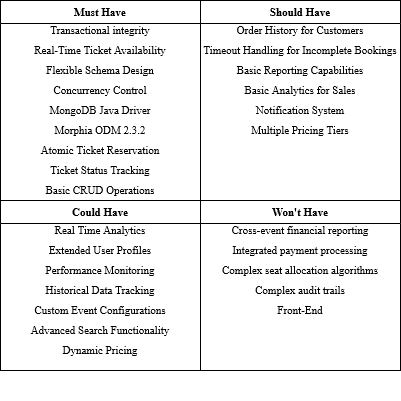

The diagram above was exported from draw.io. Its source (the exported page's mxGraphModel, read from the mxfile embedded in the PNG):
<mxGraphModel dx="774" dy="418" grid="1" gridSize="10" guides="1" tooltips="1" connect="1" arrows="1" fold="1" page="1" pageScale="1" pageWidth="850" pageHeight="1100" math="0" shadow="0">
  <root>
    <mxCell id="0" />
    <mxCell id="1" parent="0" />
    <mxCell id="bopxC0SIeJVOXB9qrjE2-9" value="Must Have" style="swimlane;hachureGap=4;fontFamily=Times New Roman;fontSize=11;" vertex="1" parent="1">
      <mxGeometry x="120" y="200" width="200" height="200" as="geometry" />
    </mxCell>
    <mxCell id="bopxC0SIeJVOXB9qrjE2-32" value="" style="group" vertex="1" connectable="0" parent="bopxC0SIeJVOXB9qrjE2-9">
      <mxGeometry y="20" width="200" height="180" as="geometry" />
    </mxCell>
    <mxCell id="bopxC0SIeJVOXB9qrjE2-13" value="&lt;font style=&quot;font-size: 11px;&quot; face=&quot;Times New Roman&quot;&gt;Transactional integrity&lt;/font&gt;" style="text;html=1;align=center;verticalAlign=middle;whiteSpace=wrap;rounded=0;fontFamily=Architects Daughter;fontSource=https%3A%2F%2Ffonts.googleapis.com%2Fcss%3Ffamily%3DArchitects%2BDaughter;" vertex="1" parent="bopxC0SIeJVOXB9qrjE2-32">
      <mxGeometry width="200" height="20" as="geometry" />
    </mxCell>
    <mxCell id="bopxC0SIeJVOXB9qrjE2-14" value="&lt;font style=&quot;font-size: 11px;&quot; face=&quot;Times New Roman&quot;&gt;Real-Time Ticket Availability&lt;br&gt;&lt;/font&gt;" style="text;html=1;align=center;verticalAlign=middle;whiteSpace=wrap;rounded=0;fontFamily=Architects Daughter;fontSource=https%3A%2F%2Ffonts.googleapis.com%2Fcss%3Ffamily%3DArchitects%2BDaughter;" vertex="1" parent="bopxC0SIeJVOXB9qrjE2-32">
      <mxGeometry y="20" width="200" height="20" as="geometry" />
    </mxCell>
    <mxCell id="bopxC0SIeJVOXB9qrjE2-15" value="&lt;font face=&quot;Times New Roman&quot; style=&quot;font-size: 11px;&quot;&gt;Flexible Schema Design&lt;br&gt;&lt;/font&gt;" style="text;html=1;align=center;verticalAlign=middle;whiteSpace=wrap;rounded=0;fontFamily=Architects Daughter;fontSource=https%3A%2F%2Ffonts.googleapis.com%2Fcss%3Ffamily%3DArchitects%2BDaughter;" vertex="1" parent="bopxC0SIeJVOXB9qrjE2-32">
      <mxGeometry y="40" width="200" height="20" as="geometry" />
    </mxCell>
    <mxCell id="bopxC0SIeJVOXB9qrjE2-16" value="&lt;font style=&quot;font-size: 11px;&quot; face=&quot;Times New Roman&quot;&gt;Concurrency Control&lt;/font&gt;" style="text;html=1;align=center;verticalAlign=middle;whiteSpace=wrap;rounded=0;fontFamily=Architects Daughter;fontSource=https%3A%2F%2Ffonts.googleapis.com%2Fcss%3Ffamily%3DArchitects%2BDaughter;" vertex="1" parent="bopxC0SIeJVOXB9qrjE2-32">
      <mxGeometry y="60" width="200" height="20" as="geometry" />
    </mxCell>
    <mxCell id="bopxC0SIeJVOXB9qrjE2-17" value="&lt;font style=&quot;font-size: 11px;&quot; face=&quot;Times New Roman&quot;&gt;MongoDB Java Driver&lt;br&gt;&lt;/font&gt;" style="text;html=1;align=center;verticalAlign=middle;whiteSpace=wrap;rounded=0;fontFamily=Architects Daughter;fontSource=https%3A%2F%2Ffonts.googleapis.com%2Fcss%3Ffamily%3DArchitects%2BDaughter;" vertex="1" parent="bopxC0SIeJVOXB9qrjE2-32">
      <mxGeometry y="80" width="200" height="20" as="geometry" />
    </mxCell>
    <mxCell id="bopxC0SIeJVOXB9qrjE2-18" value="&lt;font face=&quot;Times New Roman&quot; style=&quot;font-size: 11px;&quot;&gt;Morphia ODM 2.3.2&lt;br&gt;&lt;/font&gt;" style="text;html=1;align=center;verticalAlign=middle;whiteSpace=wrap;rounded=0;fontFamily=Architects Daughter;fontSource=https%3A%2F%2Ffonts.googleapis.com%2Fcss%3Ffamily%3DArchitects%2BDaughter;" vertex="1" parent="bopxC0SIeJVOXB9qrjE2-32">
      <mxGeometry y="100" width="200" height="20" as="geometry" />
    </mxCell>
    <mxCell id="bopxC0SIeJVOXB9qrjE2-20" value="&lt;font style=&quot;font-size: 11px;&quot; face=&quot;Times New Roman&quot;&gt;Atomic Ticket Reservation&lt;br&gt;&lt;/font&gt;" style="text;html=1;align=center;verticalAlign=middle;whiteSpace=wrap;rounded=0;fontFamily=Architects Daughter;fontSource=https%3A%2F%2Ffonts.googleapis.com%2Fcss%3Ffamily%3DArchitects%2BDaughter;" vertex="1" parent="bopxC0SIeJVOXB9qrjE2-32">
      <mxGeometry y="120" width="200" height="20" as="geometry" />
    </mxCell>
    <mxCell id="bopxC0SIeJVOXB9qrjE2-21" value="&lt;font style=&quot;font-size: 11px;&quot; face=&quot;Times New Roman&quot;&gt;Ticket Status Tracking&lt;br&gt;&lt;/font&gt;" style="text;html=1;align=center;verticalAlign=middle;whiteSpace=wrap;rounded=0;fontFamily=Architects Daughter;fontSource=https%3A%2F%2Ffonts.googleapis.com%2Fcss%3Ffamily%3DArchitects%2BDaughter;" vertex="1" parent="bopxC0SIeJVOXB9qrjE2-32">
      <mxGeometry y="140" width="200" height="20" as="geometry" />
    </mxCell>
    <mxCell id="bopxC0SIeJVOXB9qrjE2-22" value="&lt;font style=&quot;font-size: 11px;&quot; face=&quot;Times New Roman&quot;&gt;Basic CRUD Operations&lt;br&gt;&lt;/font&gt;" style="text;html=1;align=center;verticalAlign=middle;whiteSpace=wrap;rounded=0;fontFamily=Architects Daughter;fontSource=https%3A%2F%2Ffonts.googleapis.com%2Fcss%3Ffamily%3DArchitects%2BDaughter;" vertex="1" parent="bopxC0SIeJVOXB9qrjE2-32">
      <mxGeometry y="160" width="200" height="20" as="geometry" />
    </mxCell>
    <mxCell id="bopxC0SIeJVOXB9qrjE2-10" value="Should Have" style="swimlane;hachureGap=4;fontFamily=Times New Roman;fontSize=11;" vertex="1" parent="1">
      <mxGeometry x="320" y="200" width="200" height="200" as="geometry" />
    </mxCell>
    <mxCell id="bopxC0SIeJVOXB9qrjE2-34" value="&lt;font style=&quot;font-size: 11px;&quot; face=&quot;Times New Roman&quot;&gt;Order History for Customers&lt;br&gt;&lt;/font&gt;" style="text;html=1;align=center;verticalAlign=middle;whiteSpace=wrap;rounded=0;fontFamily=Architects Daughter;fontSource=https%3A%2F%2Ffonts.googleapis.com%2Fcss%3Ffamily%3DArchitects%2BDaughter;" vertex="1" parent="bopxC0SIeJVOXB9qrjE2-10">
      <mxGeometry y="20" width="200" height="20" as="geometry" />
    </mxCell>
    <mxCell id="bopxC0SIeJVOXB9qrjE2-35" value="&lt;font style=&quot;font-size: 11px;&quot; face=&quot;Times New Roman&quot;&gt;Timeout Handling for Incomplete Bookings&lt;br&gt;&lt;/font&gt;" style="text;html=1;align=center;verticalAlign=middle;whiteSpace=wrap;rounded=0;fontFamily=Architects Daughter;fontSource=https%3A%2F%2Ffonts.googleapis.com%2Fcss%3Ffamily%3DArchitects%2BDaughter;" vertex="1" parent="bopxC0SIeJVOXB9qrjE2-10">
      <mxGeometry y="40" width="200" height="20" as="geometry" />
    </mxCell>
    <mxCell id="bopxC0SIeJVOXB9qrjE2-36" value="&lt;font style=&quot;font-size: 11px;&quot; face=&quot;Times New Roman&quot;&gt;Basic Reporting Capabilities&lt;br&gt;&lt;/font&gt;" style="text;html=1;align=center;verticalAlign=middle;whiteSpace=wrap;rounded=0;fontFamily=Architects Daughter;fontSource=https%3A%2F%2Ffonts.googleapis.com%2Fcss%3Ffamily%3DArchitects%2BDaughter;" vertex="1" parent="bopxC0SIeJVOXB9qrjE2-10">
      <mxGeometry y="60" width="200" height="20" as="geometry" />
    </mxCell>
    <mxCell id="bopxC0SIeJVOXB9qrjE2-37" value="&lt;font style=&quot;font-size: 11px;&quot; face=&quot;Times New Roman&quot;&gt;Basic Analytics for Sales&lt;br&gt;&lt;/font&gt;" style="text;html=1;align=center;verticalAlign=middle;whiteSpace=wrap;rounded=0;fontFamily=Architects Daughter;fontSource=https%3A%2F%2Ffonts.googleapis.com%2Fcss%3Ffamily%3DArchitects%2BDaughter;" vertex="1" parent="bopxC0SIeJVOXB9qrjE2-10">
      <mxGeometry y="80" width="200" height="20" as="geometry" />
    </mxCell>
    <mxCell id="bopxC0SIeJVOXB9qrjE2-38" value="&lt;font style=&quot;font-size: 11px;&quot; face=&quot;Times New Roman&quot;&gt;Notification System&lt;/font&gt;&lt;font style=&quot;font-size: 11px;&quot;&gt;&lt;br&gt;&lt;/font&gt;" style="text;html=1;align=center;verticalAlign=middle;whiteSpace=wrap;rounded=0;fontFamily=Architects Daughter;fontSource=https%3A%2F%2Ffonts.googleapis.com%2Fcss%3Ffamily%3DArchitects%2BDaughter;" vertex="1" parent="bopxC0SIeJVOXB9qrjE2-10">
      <mxGeometry y="100" width="200" height="20" as="geometry" />
    </mxCell>
    <mxCell id="bopxC0SIeJVOXB9qrjE2-39" value="&lt;font face=&quot;Times New Roman&quot; style=&quot;font-size: 11px;&quot;&gt;Multiple Pricing Tiers&lt;br&gt;&lt;/font&gt;" style="text;html=1;align=center;verticalAlign=middle;whiteSpace=wrap;rounded=0;fontFamily=Architects Daughter;fontSource=https%3A%2F%2Ffonts.googleapis.com%2Fcss%3Ffamily%3DArchitects%2BDaughter;" vertex="1" parent="bopxC0SIeJVOXB9qrjE2-10">
      <mxGeometry y="120" width="200" height="20" as="geometry" />
    </mxCell>
    <mxCell id="bopxC0SIeJVOXB9qrjE2-11" value="Could Have" style="swimlane;hachureGap=4;fontFamily=Times New Roman;fontSize=11;" vertex="1" parent="1">
      <mxGeometry x="120" y="400" width="200" height="170" as="geometry" />
    </mxCell>
    <mxCell id="bopxC0SIeJVOXB9qrjE2-44" value="&lt;font style=&quot;font-size: 11px;&quot; face=&quot;Times New Roman&quot;&gt;Real Time Analytics&lt;br&gt;&lt;/font&gt;" style="text;html=1;align=center;verticalAlign=middle;whiteSpace=wrap;rounded=0;fontFamily=Architects Daughter;fontSource=https%3A%2F%2Ffonts.googleapis.com%2Fcss%3Ffamily%3DArchitects%2BDaughter;" vertex="1" parent="bopxC0SIeJVOXB9qrjE2-11">
      <mxGeometry y="20" width="200" height="20" as="geometry" />
    </mxCell>
    <mxCell id="bopxC0SIeJVOXB9qrjE2-45" value="&lt;font style=&quot;font-size: 11px;&quot; face=&quot;Times New Roman&quot;&gt;Extended User Profiles&lt;br&gt;&lt;/font&gt;" style="text;html=1;align=center;verticalAlign=middle;whiteSpace=wrap;rounded=0;fontFamily=Architects Daughter;fontSource=https%3A%2F%2Ffonts.googleapis.com%2Fcss%3Ffamily%3DArchitects%2BDaughter;" vertex="1" parent="bopxC0SIeJVOXB9qrjE2-11">
      <mxGeometry y="40" width="200" height="20" as="geometry" />
    </mxCell>
    <mxCell id="bopxC0SIeJVOXB9qrjE2-46" value="&lt;font style=&quot;font-size: 11px;&quot; face=&quot;Times New Roman&quot;&gt;Performance Monitoring&lt;br&gt;&lt;/font&gt;" style="text;html=1;align=center;verticalAlign=middle;whiteSpace=wrap;rounded=0;fontFamily=Architects Daughter;fontSource=https%3A%2F%2Ffonts.googleapis.com%2Fcss%3Ffamily%3DArchitects%2BDaughter;" vertex="1" parent="bopxC0SIeJVOXB9qrjE2-11">
      <mxGeometry y="60" width="200" height="20" as="geometry" />
    </mxCell>
    <mxCell id="bopxC0SIeJVOXB9qrjE2-47" value="&lt;font style=&quot;font-size: 11px;&quot; face=&quot;Times New Roman&quot;&gt;Historical Data Tracking&lt;br&gt;&lt;/font&gt;" style="text;html=1;align=center;verticalAlign=middle;whiteSpace=wrap;rounded=0;fontFamily=Architects Daughter;fontSource=https%3A%2F%2Ffonts.googleapis.com%2Fcss%3Ffamily%3DArchitects%2BDaughter;" vertex="1" parent="bopxC0SIeJVOXB9qrjE2-11">
      <mxGeometry y="80" width="200" height="20" as="geometry" />
    </mxCell>
    <mxCell id="bopxC0SIeJVOXB9qrjE2-48" value="&lt;font style=&quot;font-size: 11px;&quot; face=&quot;Times New Roman&quot;&gt;Custom Event Configurations&lt;br&gt;&lt;/font&gt;" style="text;html=1;align=center;verticalAlign=middle;whiteSpace=wrap;rounded=0;fontFamily=Architects Daughter;fontSource=https%3A%2F%2Ffonts.googleapis.com%2Fcss%3Ffamily%3DArchitects%2BDaughter;" vertex="1" parent="bopxC0SIeJVOXB9qrjE2-11">
      <mxGeometry y="100" width="200" height="20" as="geometry" />
    </mxCell>
    <mxCell id="bopxC0SIeJVOXB9qrjE2-49" value="&lt;font style=&quot;font-size: 11px;&quot; face=&quot;Times New Roman&quot;&gt;Advanced Search Functionality&lt;br&gt;&lt;/font&gt;" style="text;html=1;align=center;verticalAlign=middle;whiteSpace=wrap;rounded=0;fontFamily=Architects Daughter;fontSource=https%3A%2F%2Ffonts.googleapis.com%2Fcss%3Ffamily%3DArchitects%2BDaughter;" vertex="1" parent="bopxC0SIeJVOXB9qrjE2-11">
      <mxGeometry y="120" width="200" height="20" as="geometry" />
    </mxCell>
    <mxCell id="bopxC0SIeJVOXB9qrjE2-50" value="&lt;font face=&quot;Times New Roman&quot; style=&quot;font-size: 11px;&quot;&gt;Dynamic Pricing&lt;br&gt;&lt;/font&gt;" style="text;html=1;align=center;verticalAlign=middle;whiteSpace=wrap;rounded=0;fontFamily=Architects Daughter;fontSource=https%3A%2F%2Ffonts.googleapis.com%2Fcss%3Ffamily%3DArchitects%2BDaughter;" vertex="1" parent="bopxC0SIeJVOXB9qrjE2-11">
      <mxGeometry y="140" width="200" height="20" as="geometry" />
    </mxCell>
    <mxCell id="bopxC0SIeJVOXB9qrjE2-12" value="Won't Have" style="swimlane;hachureGap=4;fontFamily=Times New Roman;fontSize=11;" vertex="1" parent="1">
      <mxGeometry x="320" y="400" width="200" height="170" as="geometry" />
    </mxCell>
    <mxCell id="bopxC0SIeJVOXB9qrjE2-53" value="" style="group" vertex="1" connectable="0" parent="bopxC0SIeJVOXB9qrjE2-12">
      <mxGeometry y="20" width="200" height="180" as="geometry" />
    </mxCell>
    <mxCell id="bopxC0SIeJVOXB9qrjE2-54" value="&lt;font face=&quot;Times New Roman&quot; style=&quot;font-size: 11px;&quot;&gt;Cross-event financial reporting&lt;/font&gt;" style="text;html=1;align=center;verticalAlign=middle;whiteSpace=wrap;rounded=0;fontFamily=Architects Daughter;fontSource=https%3A%2F%2Ffonts.googleapis.com%2Fcss%3Ffamily%3DArchitects%2BDaughter;" vertex="1" parent="bopxC0SIeJVOXB9qrjE2-53">
      <mxGeometry width="200" height="20" as="geometry" />
    </mxCell>
    <mxCell id="bopxC0SIeJVOXB9qrjE2-55" value="&lt;font face=&quot;Times New Roman&quot; style=&quot;font-size: 11px;&quot;&gt;Integrated payment processing&lt;/font&gt;" style="text;html=1;align=center;verticalAlign=middle;whiteSpace=wrap;rounded=0;fontFamily=Architects Daughter;fontSource=https%3A%2F%2Ffonts.googleapis.com%2Fcss%3Ffamily%3DArchitects%2BDaughter;" vertex="1" parent="bopxC0SIeJVOXB9qrjE2-53">
      <mxGeometry y="20" width="200" height="20" as="geometry" />
    </mxCell>
    <mxCell id="bopxC0SIeJVOXB9qrjE2-56" value="&lt;font face=&quot;Times New Roman&quot; style=&quot;font-size: 11px;&quot;&gt;Complex seat allocation algorithms&lt;/font&gt;" style="text;html=1;align=center;verticalAlign=middle;whiteSpace=wrap;rounded=0;fontFamily=Architects Daughter;fontSource=https%3A%2F%2Ffonts.googleapis.com%2Fcss%3Ffamily%3DArchitects%2BDaughter;" vertex="1" parent="bopxC0SIeJVOXB9qrjE2-53">
      <mxGeometry y="40" width="200" height="20" as="geometry" />
    </mxCell>
    <mxCell id="bopxC0SIeJVOXB9qrjE2-57" value="&lt;font face=&quot;Times New Roman&quot; style=&quot;font-size: 11px;&quot;&gt;Complex audit trails&lt;/font&gt;" style="text;html=1;align=center;verticalAlign=middle;whiteSpace=wrap;rounded=0;fontFamily=Architects Daughter;fontSource=https%3A%2F%2Ffonts.googleapis.com%2Fcss%3Ffamily%3DArchitects%2BDaughter;" vertex="1" parent="bopxC0SIeJVOXB9qrjE2-53">
      <mxGeometry y="60" width="200" height="20" as="geometry" />
    </mxCell>
    <mxCell id="bopxC0SIeJVOXB9qrjE2-58" value="&lt;font style=&quot;font-size: 11px;&quot; face=&quot;Times New Roman&quot;&gt;Front-End &lt;br&gt;&lt;/font&gt;" style="text;html=1;align=center;verticalAlign=middle;whiteSpace=wrap;rounded=0;fontFamily=Architects Daughter;fontSource=https%3A%2F%2Ffonts.googleapis.com%2Fcss%3Ffamily%3DArchitects%2BDaughter;" vertex="1" parent="bopxC0SIeJVOXB9qrjE2-53">
      <mxGeometry y="80" width="200" height="20" as="geometry" />
    </mxCell>
  </root>
</mxGraphModel>